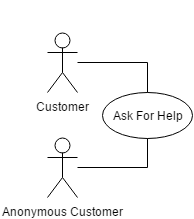

The diagram above was exported from draw.io. Its source (the exported page's mxGraphModel, read from the mxfile embedded in the PNG):
<mxGraphModel dx="1430" dy="1550" grid="1" gridSize="10" guides="1" tooltips="1" connect="1" arrows="1" fold="1" page="0" pageScale="1" pageWidth="1169" pageHeight="826" background="#ffffff" math="0" shadow="0">
  <root>
    <mxCell id="0" style=";html=1;" />
    <mxCell id="1" style=";html=1;" parent="0" />
    <mxCell id="168" style="edgeStyle=orthogonalEdgeStyle;rounded=0;html=1;exitX=0.5;exitY=0.5;exitPerimeter=0;entryX=0.5;entryY=0.5;entryPerimeter=0;jettySize=auto;orthogonalLoop=1;" parent="1" edge="1">
      <mxGeometry relative="1" as="geometry">
        <mxPoint x="355" y="-453" as="sourcePoint" />
        <mxPoint x="355" y="-453" as="targetPoint" />
      </mxGeometry>
    </mxCell>
    <mxCell id="188" value="Ask For Help" style="ellipse;whiteSpace=wrap;html=1;fillColor=#ffffff;strokeColor=#000000;" parent="1" vertex="1">
      <mxGeometry x="400" y="-476" width="90" height="46" as="geometry" />
    </mxCell>
    <mxCell id="194" style="edgeStyle=orthogonalEdgeStyle;rounded=0;html=1;exitX=0.5;exitY=0.5;exitPerimeter=0;entryX=0.5;entryY=0.5;entryPerimeter=0;jettySize=auto;orthogonalLoop=1;" parent="1" edge="1">
      <mxGeometry relative="1" as="geometry">
        <mxPoint x="445" y="-560" as="sourcePoint" />
        <mxPoint x="445" y="-560" as="targetPoint" />
      </mxGeometry>
    </mxCell>
    <mxCell id="222" value="" style="edgeStyle=orthogonalEdgeStyle;rounded=0;html=1;jettySize=auto;orthogonalLoop=1;entryX=0.5;entryY=0;endArrow=none;endFill=0;" parent="1" source="200" target="188" edge="1">
      <mxGeometry relative="1" as="geometry">
        <mxPoint x="410" y="-506" as="targetPoint" />
        <Array as="points">
          <mxPoint x="445" y="-506" />
        </Array>
      </mxGeometry>
    </mxCell>
    <mxCell id="200" value="Customer" style="shape=umlActor;verticalLabelPosition=bottom;labelBackgroundColor=#ffffff;verticalAlign=top;html=1;" parent="1" vertex="1">
      <mxGeometry x="345" y="-536" width="30" height="60" as="geometry" />
    </mxCell>
    <mxCell id="224" value="" style="edgeStyle=orthogonalEdgeStyle;rounded=0;html=1;jettySize=auto;orthogonalLoop=1;entryX=0.5;entryY=1;endArrow=none;endFill=0;" parent="1" source="203" target="188" edge="1">
      <mxGeometry relative="1" as="geometry">
        <mxPoint x="410" y="-401" as="targetPoint" />
        <Array as="points">
          <mxPoint x="445" y="-401" />
        </Array>
      </mxGeometry>
    </mxCell>
    <mxCell id="203" value="Anonymous Customer" style="shape=umlActor;verticalLabelPosition=bottom;labelBackgroundColor=#ffffff;verticalAlign=top;html=1;" parent="1" vertex="1">
      <mxGeometry x="345" y="-431" width="30" height="60" as="geometry" />
    </mxCell>
  </root>
</mxGraphModel>